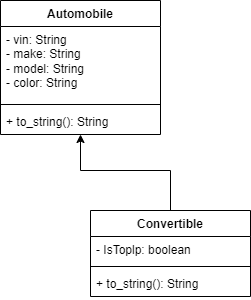

The diagram above was exported from draw.io. Its source (the exported page's mxGraphModel, read from the mxfile embedded in the PNG):
<mxGraphModel dx="794" dy="458" grid="1" gridSize="10" guides="1" tooltips="1" connect="1" arrows="1" fold="1" page="1" pageScale="1" pageWidth="850" pageHeight="1100" math="0" shadow="0">
  <root>
    <mxCell id="0" />
    <mxCell id="1" parent="0" />
    <mxCell id="28DLjuxZdzTJexv3bHAD-1" value="Automobile" style="swimlane;fontStyle=1;align=center;verticalAlign=top;childLayout=stackLayout;horizontal=1;startSize=26;horizontalStack=0;resizeParent=1;resizeParentMax=0;resizeLast=0;collapsible=1;marginBottom=0;whiteSpace=wrap;html=1;" vertex="1" parent="1">
      <mxGeometry x="210" y="70" width="160" height="134" as="geometry" />
    </mxCell>
    <mxCell id="28DLjuxZdzTJexv3bHAD-2" value="- vin: String&lt;div&gt;- make: String&lt;/div&gt;&lt;div&gt;- model: String&lt;/div&gt;&lt;div&gt;- color: String&lt;/div&gt;&lt;div&gt;&lt;br&gt;&lt;/div&gt;" style="text;strokeColor=none;fillColor=none;align=left;verticalAlign=top;spacingLeft=4;spacingRight=4;overflow=hidden;rotatable=0;points=[[0,0.5],[1,0.5]];portConstraint=eastwest;whiteSpace=wrap;html=1;" vertex="1" parent="28DLjuxZdzTJexv3bHAD-1">
      <mxGeometry y="26" width="160" height="74" as="geometry" />
    </mxCell>
    <mxCell id="28DLjuxZdzTJexv3bHAD-3" value="" style="line;strokeWidth=1;fillColor=none;align=left;verticalAlign=middle;spacingTop=-1;spacingLeft=3;spacingRight=3;rotatable=0;labelPosition=right;points=[];portConstraint=eastwest;strokeColor=inherit;" vertex="1" parent="28DLjuxZdzTJexv3bHAD-1">
      <mxGeometry y="100" width="160" height="8" as="geometry" />
    </mxCell>
    <mxCell id="28DLjuxZdzTJexv3bHAD-4" value="+ to_string(): String&lt;div&gt;&lt;br&gt;&lt;/div&gt;" style="text;strokeColor=none;fillColor=none;align=left;verticalAlign=top;spacingLeft=4;spacingRight=4;overflow=hidden;rotatable=0;points=[[0,0.5],[1,0.5]];portConstraint=eastwest;whiteSpace=wrap;html=1;" vertex="1" parent="28DLjuxZdzTJexv3bHAD-1">
      <mxGeometry y="108" width="160" height="26" as="geometry" />
    </mxCell>
    <mxCell id="28DLjuxZdzTJexv3bHAD-9" value="" style="edgeStyle=orthogonalEdgeStyle;rounded=0;orthogonalLoop=1;jettySize=auto;html=1;" edge="1" parent="1" source="28DLjuxZdzTJexv3bHAD-5" target="28DLjuxZdzTJexv3bHAD-4">
      <mxGeometry relative="1" as="geometry">
        <Array as="points">
          <mxPoint x="380" y="240" />
          <mxPoint x="290" y="240" />
        </Array>
      </mxGeometry>
    </mxCell>
    <mxCell id="28DLjuxZdzTJexv3bHAD-5" value="Convertible" style="swimlane;fontStyle=1;align=center;verticalAlign=top;childLayout=stackLayout;horizontal=1;startSize=26;horizontalStack=0;resizeParent=1;resizeParentMax=0;resizeLast=0;collapsible=1;marginBottom=0;whiteSpace=wrap;html=1;" vertex="1" parent="1">
      <mxGeometry x="300" y="280" width="160" height="86" as="geometry" />
    </mxCell>
    <mxCell id="28DLjuxZdzTJexv3bHAD-6" value="- IsToplp: boolean" style="text;strokeColor=none;fillColor=none;align=left;verticalAlign=top;spacingLeft=4;spacingRight=4;overflow=hidden;rotatable=0;points=[[0,0.5],[1,0.5]];portConstraint=eastwest;whiteSpace=wrap;html=1;" vertex="1" parent="28DLjuxZdzTJexv3bHAD-5">
      <mxGeometry y="26" width="160" height="26" as="geometry" />
    </mxCell>
    <mxCell id="28DLjuxZdzTJexv3bHAD-7" value="" style="line;strokeWidth=1;fillColor=none;align=left;verticalAlign=middle;spacingTop=-1;spacingLeft=3;spacingRight=3;rotatable=0;labelPosition=right;points=[];portConstraint=eastwest;strokeColor=inherit;" vertex="1" parent="28DLjuxZdzTJexv3bHAD-5">
      <mxGeometry y="52" width="160" height="8" as="geometry" />
    </mxCell>
    <mxCell id="28DLjuxZdzTJexv3bHAD-8" value="+ to_string(): String" style="text;strokeColor=none;fillColor=none;align=left;verticalAlign=top;spacingLeft=4;spacingRight=4;overflow=hidden;rotatable=0;points=[[0,0.5],[1,0.5]];portConstraint=eastwest;whiteSpace=wrap;html=1;" vertex="1" parent="28DLjuxZdzTJexv3bHAD-5">
      <mxGeometry y="60" width="160" height="26" as="geometry" />
    </mxCell>
  </root>
</mxGraphModel>